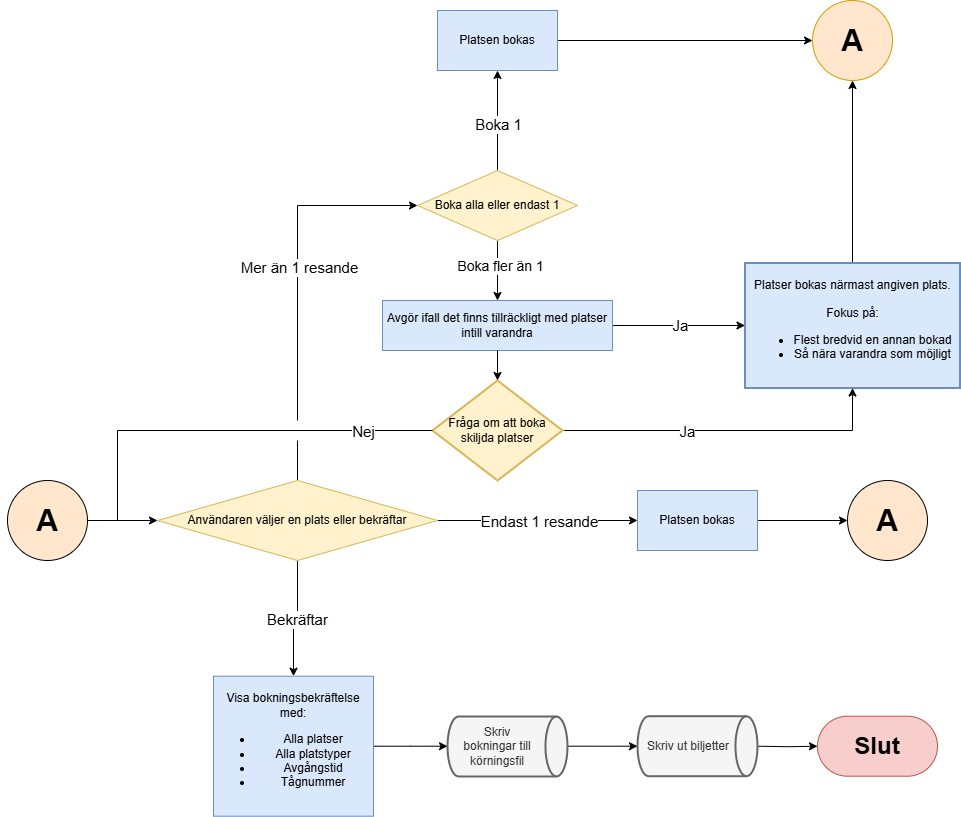

The diagram above was exported from draw.io. Its source (the exported page's mxGraphModel, read from the mxfile embedded in the PNG):
<mxGraphModel dx="285" dy="1865" grid="1" gridSize="10" guides="1" tooltips="1" connect="1" arrows="1" fold="1" page="1" pageScale="1" pageWidth="827" pageHeight="1169" math="0" shadow="0">
  <root>
    <mxCell id="0" />
    <mxCell id="1" parent="0" />
    <mxCell id="-B80hZHZOHx4zzPaPUC2-1" style="edgeStyle=orthogonalEdgeStyle;rounded=0;orthogonalLoop=1;jettySize=auto;html=1;" parent="1" source="-B80hZHZOHx4zzPaPUC2-7" target="-B80hZHZOHx4zzPaPUC2-16" edge="1">
      <mxGeometry relative="1" as="geometry" />
    </mxCell>
    <mxCell id="-B80hZHZOHx4zzPaPUC2-2" value="Bekräftar" style="edgeLabel;html=1;align=center;verticalAlign=middle;resizable=0;points=[];fontSize=15;" parent="-B80hZHZOHx4zzPaPUC2-1" vertex="1" connectable="0">
      <mxGeometry x="-0.035" y="1" relative="1" as="geometry">
        <mxPoint as="offset" />
      </mxGeometry>
    </mxCell>
    <mxCell id="-B80hZHZOHx4zzPaPUC2-3" style="edgeStyle=orthogonalEdgeStyle;rounded=0;orthogonalLoop=1;jettySize=auto;html=1;exitX=0.5;exitY=0;exitDx=0;exitDy=0;entryX=0;entryY=0.5;entryDx=0;entryDy=0;" parent="1" source="-B80hZHZOHx4zzPaPUC2-7" target="-B80hZHZOHx4zzPaPUC2-24" edge="1">
      <mxGeometry relative="1" as="geometry" />
    </mxCell>
    <mxCell id="-B80hZHZOHx4zzPaPUC2-4" value="Mer än 1 resande" style="edgeLabel;html=1;align=center;verticalAlign=middle;resizable=0;points=[];fontSize=15;" parent="-B80hZHZOHx4zzPaPUC2-3" vertex="1" connectable="0">
      <mxGeometry x="0.0811" y="-1" relative="1" as="geometry">
        <mxPoint as="offset" />
      </mxGeometry>
    </mxCell>
    <mxCell id="-B80hZHZOHx4zzPaPUC2-5" style="edgeStyle=orthogonalEdgeStyle;rounded=0;orthogonalLoop=1;jettySize=auto;html=1;entryX=0;entryY=0.5;entryDx=0;entryDy=0;fontFamily=Helvetica;fontSize=15;fontColor=default;labelBackgroundColor=default;resizable=0;" parent="1" source="-B80hZHZOHx4zzPaPUC2-7" target="-B80hZHZOHx4zzPaPUC2-9" edge="1">
      <mxGeometry relative="1" as="geometry" />
    </mxCell>
    <mxCell id="-B80hZHZOHx4zzPaPUC2-6" value="Endast 1 resande" style="edgeLabel;html=1;align=center;verticalAlign=middle;resizable=0;points=[];fontFamily=Helvetica;fontSize=15;fontColor=default;labelBackgroundColor=default;fillColor=none;gradientColor=none;" parent="-B80hZHZOHx4zzPaPUC2-5" vertex="1" connectable="0">
      <mxGeometry x="0.0068" y="-4" relative="1" as="geometry">
        <mxPoint y="-4" as="offset" />
      </mxGeometry>
    </mxCell>
    <mxCell id="-B80hZHZOHx4zzPaPUC2-7" value="Användaren väljer en plats eller bekräftar" style="rhombus;whiteSpace=wrap;html=1;fillColor=#fff2cc;strokeColor=#d6b656;" parent="1" vertex="1">
      <mxGeometry x="1520" width="280" height="80" as="geometry" />
    </mxCell>
    <mxCell id="-B80hZHZOHx4zzPaPUC2-8" style="edgeStyle=orthogonalEdgeStyle;rounded=0;orthogonalLoop=1;jettySize=auto;html=1;entryX=0;entryY=0.5;entryDx=0;entryDy=0;fontFamily=Helvetica;fontSize=15;fontColor=default;labelBackgroundColor=default;resizable=0;" parent="1" source="-B80hZHZOHx4zzPaPUC2-9" target="-B80hZHZOHx4zzPaPUC2-26" edge="1">
      <mxGeometry relative="1" as="geometry" />
    </mxCell>
    <mxCell id="-B80hZHZOHx4zzPaPUC2-9" value="Platsen bokas" style="rounded=1;whiteSpace=wrap;html=1;fillColor=#dae8fc;strokeColor=#6c8ebf;arcSize=0;" parent="1" vertex="1">
      <mxGeometry x="2000" y="10" width="120" height="60" as="geometry" />
    </mxCell>
    <mxCell id="-B80hZHZOHx4zzPaPUC2-10" style="edgeStyle=orthogonalEdgeStyle;rounded=0;orthogonalLoop=1;jettySize=auto;html=1;entryX=0;entryY=0.5;entryDx=0;entryDy=0;fontFamily=Helvetica;fontSize=15;fontColor=default;labelBackgroundColor=default;resizable=0;" parent="1" source="-B80hZHZOHx4zzPaPUC2-11" target="-B80hZHZOHx4zzPaPUC2-25" edge="1">
      <mxGeometry relative="1" as="geometry" />
    </mxCell>
    <mxCell id="-B80hZHZOHx4zzPaPUC2-11" value="Platsen bokas" style="rounded=1;whiteSpace=wrap;html=1;fillColor=#dae8fc;strokeColor=#6c8ebf;arcSize=0;" parent="1" vertex="1">
      <mxGeometry x="1800" y="-470" width="120" height="60" as="geometry" />
    </mxCell>
    <mxCell id="-B80hZHZOHx4zzPaPUC2-12" style="edgeStyle=orthogonalEdgeStyle;rounded=0;orthogonalLoop=1;jettySize=auto;html=1;exitX=1;exitY=0.5;exitDx=0;exitDy=0;entryX=0;entryY=0.5;entryDx=0;entryDy=0;" parent="1" source="-B80hZHZOHx4zzPaPUC2-14" target="-B80hZHZOHx4zzPaPUC2-30" edge="1">
      <mxGeometry relative="1" as="geometry" />
    </mxCell>
    <mxCell id="-B80hZHZOHx4zzPaPUC2-13" value="Ja" style="edgeLabel;html=1;align=center;verticalAlign=middle;resizable=0;points=[];fontSize=15;" parent="-B80hZHZOHx4zzPaPUC2-12" vertex="1" connectable="0">
      <mxGeometry x="0.0163" y="1" relative="1" as="geometry">
        <mxPoint as="offset" />
      </mxGeometry>
    </mxCell>
    <mxCell id="-B80hZHZOHx4zzPaPUC2-14" value="Avgör ifall det finns tillräckligt med platser intill varandra" style="rounded=1;whiteSpace=wrap;html=1;fillColor=#dae8fc;strokeColor=#6c8ebf;arcSize=0;" parent="1" vertex="1">
      <mxGeometry x="1745" y="-180" width="230" height="50" as="geometry" />
    </mxCell>
    <mxCell id="-B80hZHZOHx4zzPaPUC2-15" value="" style="edgeStyle=orthogonalEdgeStyle;rounded=0;orthogonalLoop=1;jettySize=auto;html=1;" parent="1" source="-B80hZHZOHx4zzPaPUC2-16" edge="1">
      <mxGeometry relative="1" as="geometry">
        <mxPoint x="1810" y="265.7099999999996" as="targetPoint" />
      </mxGeometry>
    </mxCell>
    <mxCell id="-B80hZHZOHx4zzPaPUC2-16" value="Visa bokningsbekräftelse med:&lt;div&gt;&lt;ul&gt;&lt;li&gt;Alla platser&lt;/li&gt;&lt;li&gt;Alla platstyper&lt;/li&gt;&lt;li&gt;Avgångstid&lt;/li&gt;&lt;li&gt;Tågnummer&lt;/li&gt;&lt;/ul&gt;&lt;/div&gt;" style="rounded=1;whiteSpace=wrap;html=1;fillColor=#dae8fc;strokeColor=#6c8ebf;arcSize=0;" parent="1" vertex="1">
      <mxGeometry x="1576" y="195.71000000000004" width="160" height="140" as="geometry" />
    </mxCell>
    <mxCell id="-B80hZHZOHx4zzPaPUC2-17" value="" style="edgeStyle=orthogonalEdgeStyle;rounded=0;orthogonalLoop=1;jettySize=auto;html=1;" parent="1" target="-B80hZHZOHx4zzPaPUC2-19" edge="1">
      <mxGeometry relative="1" as="geometry">
        <mxPoint x="2120" y="265.71000000000004" as="sourcePoint" />
      </mxGeometry>
    </mxCell>
    <mxCell id="-B80hZHZOHx4zzPaPUC2-18" value="" style="edgeStyle=orthogonalEdgeStyle;rounded=0;orthogonalLoop=1;jettySize=auto;html=1;" parent="1" edge="1">
      <mxGeometry relative="1" as="geometry">
        <mxPoint x="1930" y="265.6842105263163" as="sourcePoint" />
        <mxPoint x="2000" y="265.71000000000004" as="targetPoint" />
      </mxGeometry>
    </mxCell>
    <mxCell id="-B80hZHZOHx4zzPaPUC2-19" value="&lt;h1&gt;Slut&lt;/h1&gt;" style="rounded=1;whiteSpace=wrap;html=1;arcSize=50;fillColor=#f8cecc;strokeColor=#b85450;" parent="1" vertex="1">
      <mxGeometry x="2180" y="235.71000000000004" width="120" height="60" as="geometry" />
    </mxCell>
    <mxCell id="-B80hZHZOHx4zzPaPUC2-20" style="edgeStyle=orthogonalEdgeStyle;rounded=0;orthogonalLoop=1;jettySize=auto;html=1;exitX=0.5;exitY=0;exitDx=0;exitDy=0;entryX=0.5;entryY=1;entryDx=0;entryDy=0;" parent="1" source="-B80hZHZOHx4zzPaPUC2-24" target="-B80hZHZOHx4zzPaPUC2-11" edge="1">
      <mxGeometry relative="1" as="geometry" />
    </mxCell>
    <mxCell id="-B80hZHZOHx4zzPaPUC2-21" value="Boka 1" style="edgeLabel;html=1;align=center;verticalAlign=middle;resizable=0;points=[];fontSize=15;" parent="-B80hZHZOHx4zzPaPUC2-20" vertex="1" connectable="0">
      <mxGeometry x="-0.0421" y="1" relative="1" as="geometry">
        <mxPoint x="1" y="1" as="offset" />
      </mxGeometry>
    </mxCell>
    <mxCell id="-B80hZHZOHx4zzPaPUC2-22" style="edgeStyle=orthogonalEdgeStyle;rounded=0;orthogonalLoop=1;jettySize=auto;html=1;exitX=0.5;exitY=1;exitDx=0;exitDy=0;entryX=0.5;entryY=0;entryDx=0;entryDy=0;fontFamily=Helvetica;fontSize=15;fontColor=default;labelBackgroundColor=default;resizable=0;" parent="1" source="-B80hZHZOHx4zzPaPUC2-24" target="-B80hZHZOHx4zzPaPUC2-14" edge="1">
      <mxGeometry relative="1" as="geometry">
        <Array as="points">
          <mxPoint x="1860" y="-240" />
          <mxPoint x="1860" y="-240" />
        </Array>
      </mxGeometry>
    </mxCell>
    <mxCell id="-B80hZHZOHx4zzPaPUC2-23" value="&lt;font style=&quot;font-size: 14px;&quot;&gt;Boka fler än 1&lt;/font&gt;" style="edgeLabel;html=1;align=center;verticalAlign=middle;resizable=0;points=[];" parent="-B80hZHZOHx4zzPaPUC2-22" vertex="1" connectable="0">
      <mxGeometry x="-0.1537" y="2" relative="1" as="geometry">
        <mxPoint as="offset" />
      </mxGeometry>
    </mxCell>
    <mxCell id="-B80hZHZOHx4zzPaPUC2-24" value="Boka alla eller endast 1" style="rhombus;whiteSpace=wrap;html=1;fillColor=#fff2cc;strokeColor=#d6b656;" parent="1" vertex="1">
      <mxGeometry x="1780" y="-310" width="160" height="70" as="geometry" />
    </mxCell>
    <mxCell id="-B80hZHZOHx4zzPaPUC2-25" value="&lt;h1&gt;A&lt;/h1&gt;" style="ellipse;whiteSpace=wrap;html=1;aspect=fixed;align=center;verticalAlign=middle;fontFamily=Helvetica;fontSize=15;labelBackgroundColor=none;resizable=0;fillColor=#ffe6cc;strokeColor=#d79b00;" parent="1" vertex="1">
      <mxGeometry x="2175" y="-480" width="80" height="80" as="geometry" />
    </mxCell>
    <mxCell id="-B80hZHZOHx4zzPaPUC2-26" value="&lt;h1&gt;A&lt;/h1&gt;" style="ellipse;whiteSpace=wrap;html=1;aspect=fixed;align=center;verticalAlign=middle;fontFamily=Helvetica;fontSize=15;labelBackgroundColor=none;resizable=0;fillColor=#ffe6cc;strokeColor=default;" parent="1" vertex="1">
      <mxGeometry x="2210" width="80" height="80" as="geometry" />
    </mxCell>
    <mxCell id="-B80hZHZOHx4zzPaPUC2-27" value="Skriv ut biljetter" style="strokeWidth=2;html=1;shape=mxgraph.flowchart.direct_data;whiteSpace=wrap;fillColor=#f5f5f5;fontColor=#333333;strokeColor=#666666;align=left;spacingLeft=8;" parent="1" vertex="1">
      <mxGeometry x="2000" y="235.71" width="120" height="60" as="geometry" />
    </mxCell>
    <mxCell id="-B80hZHZOHx4zzPaPUC2-28" value="Skriv bokningar till körningsfil" style="strokeWidth=2;html=1;shape=mxgraph.flowchart.direct_data;whiteSpace=wrap;fillColor=#f5f5f5;fontColor=#333333;strokeColor=#666666;spacingRight=30;spacingLeft=10;" parent="1" vertex="1">
      <mxGeometry x="1810" y="236" width="120" height="60" as="geometry" />
    </mxCell>
    <mxCell id="-B80hZHZOHx4zzPaPUC2-29" style="edgeStyle=orthogonalEdgeStyle;rounded=0;orthogonalLoop=1;jettySize=auto;html=1;exitX=0.5;exitY=0;exitDx=0;exitDy=0;" parent="1" source="-B80hZHZOHx4zzPaPUC2-30" target="-B80hZHZOHx4zzPaPUC2-25" edge="1">
      <mxGeometry relative="1" as="geometry" />
    </mxCell>
    <mxCell id="-B80hZHZOHx4zzPaPUC2-30" value="Platser bokas närmast angiven plats.&lt;br&gt;&lt;br&gt;Fokus på:&lt;div&gt;&lt;ul&gt;&lt;li&gt;Flest bredvid en annan bokad&lt;/li&gt;&lt;li&gt;Så nära varandra som möjligt&lt;/li&gt;&lt;/ul&gt;&lt;/div&gt;" style="rounded=1;whiteSpace=wrap;html=1;absoluteArcSize=1;arcSize=0;strokeWidth=2;fillColor=#dae8fc;strokeColor=#6c8ebf;" parent="1" vertex="1">
      <mxGeometry x="2107.5" y="-217.5" width="215" height="125" as="geometry" />
    </mxCell>
    <mxCell id="-B80hZHZOHx4zzPaPUC2-31" value="" style="rounded=0;whiteSpace=wrap;html=1;absoluteArcSize=1;arcSize=14;strokeWidth=2;glass=0;shadow=0;strokeColor=none;" parent="1" vertex="1">
      <mxGeometry x="1650" y="-60" width="20" height="20" as="geometry" />
    </mxCell>
    <mxCell id="-B80hZHZOHx4zzPaPUC2-32" style="edgeStyle=orthogonalEdgeStyle;rounded=0;orthogonalLoop=1;jettySize=auto;html=1;exitX=1;exitY=0.5;exitDx=0;exitDy=0;exitPerimeter=0;entryX=0.5;entryY=1;entryDx=0;entryDy=0;" parent="1" source="-B80hZHZOHx4zzPaPUC2-34" target="-B80hZHZOHx4zzPaPUC2-30" edge="1">
      <mxGeometry relative="1" as="geometry" />
    </mxCell>
    <mxCell id="-B80hZHZOHx4zzPaPUC2-33" value="Ja" style="edgeLabel;html=1;align=center;verticalAlign=middle;resizable=0;points=[];fontSize=15;" parent="-B80hZHZOHx4zzPaPUC2-32" vertex="1" connectable="0">
      <mxGeometry x="-0.2523" y="4" relative="1" as="geometry">
        <mxPoint y="4" as="offset" />
      </mxGeometry>
    </mxCell>
    <mxCell id="-B80hZHZOHx4zzPaPUC2-34" value="Fråga om att boka skiljda platser" style="strokeWidth=2;html=1;shape=mxgraph.flowchart.decision;whiteSpace=wrap;fillColor=#fff2cc;strokeColor=#d6b656;" parent="1" vertex="1">
      <mxGeometry x="1795" y="-100" width="130" height="100" as="geometry" />
    </mxCell>
    <mxCell id="-B80hZHZOHx4zzPaPUC2-35" style="edgeStyle=orthogonalEdgeStyle;rounded=0;orthogonalLoop=1;jettySize=auto;html=1;exitX=0.5;exitY=1;exitDx=0;exitDy=0;entryX=0.5;entryY=0;entryDx=0;entryDy=0;entryPerimeter=0;" parent="1" source="-B80hZHZOHx4zzPaPUC2-14" target="-B80hZHZOHx4zzPaPUC2-34" edge="1">
      <mxGeometry relative="1" as="geometry" />
    </mxCell>
    <mxCell id="-B80hZHZOHx4zzPaPUC2-36" value="" style="edgeStyle=orthogonalEdgeStyle;rounded=0;orthogonalLoop=1;jettySize=auto;html=1;exitX=0;exitY=0.5;exitDx=0;exitDy=0;exitPerimeter=0;entryX=0;entryY=0.5;entryDx=0;entryDy=0;" parent="1" source="-B80hZHZOHx4zzPaPUC2-34" target="-B80hZHZOHx4zzPaPUC2-39" edge="1">
      <mxGeometry relative="1" as="geometry">
        <mxPoint x="1795" y="-50" as="sourcePoint" />
        <mxPoint x="1520" y="40" as="targetPoint" />
        <Array as="points">
          <mxPoint x="1480" y="-50" />
          <mxPoint x="1480" y="40" />
        </Array>
      </mxGeometry>
    </mxCell>
    <mxCell id="-B80hZHZOHx4zzPaPUC2-37" value="Nej" style="edgeLabel;html=1;align=center;verticalAlign=middle;resizable=0;points=[];fontSize=15;" parent="-B80hZHZOHx4zzPaPUC2-36" vertex="1" connectable="0">
      <mxGeometry x="-0.586" relative="1" as="geometry">
        <mxPoint x="37" as="offset" />
      </mxGeometry>
    </mxCell>
    <mxCell id="-B80hZHZOHx4zzPaPUC2-38" style="edgeStyle=orthogonalEdgeStyle;rounded=0;orthogonalLoop=1;jettySize=auto;html=1;exitX=1;exitY=0.5;exitDx=0;exitDy=0;entryX=0;entryY=0.5;entryDx=0;entryDy=0;" parent="1" source="-B80hZHZOHx4zzPaPUC2-39" target="-B80hZHZOHx4zzPaPUC2-7" edge="1">
      <mxGeometry relative="1" as="geometry" />
    </mxCell>
    <mxCell id="-B80hZHZOHx4zzPaPUC2-39" value="&lt;h1&gt;A&lt;/h1&gt;" style="ellipse;whiteSpace=wrap;html=1;aspect=fixed;align=center;verticalAlign=middle;fontFamily=Helvetica;fontSize=15;labelBackgroundColor=none;resizable=0;fillColor=#ffe6cc;strokeColor=default;" parent="1" vertex="1">
      <mxGeometry x="1370" width="80" height="80" as="geometry" />
    </mxCell>
  </root>
</mxGraphModel>